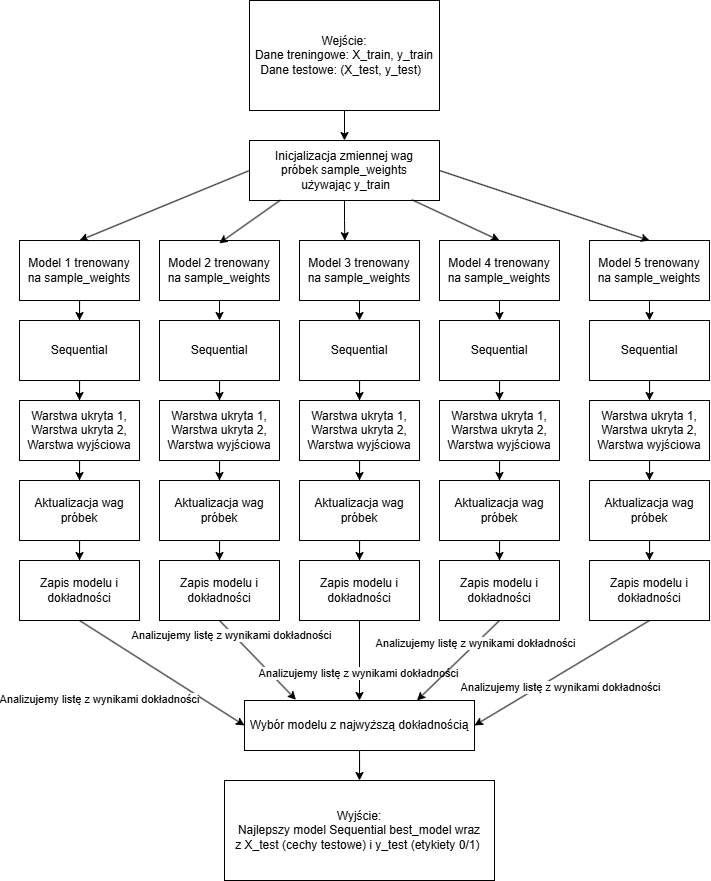

The diagram above was exported from draw.io. Its source (the exported page's mxGraphModel, read from the mxfile embedded in the PNG):
<mxGraphModel dx="2257" dy="786" grid="1" gridSize="10" guides="1" tooltips="1" connect="1" arrows="1" fold="1" page="1" pageScale="1" pageWidth="827" pageHeight="1169" math="0" shadow="0">
  <root>
    <mxCell id="0" />
    <mxCell id="1" parent="0" />
    <mxCell id="moFAYFXawhj7Ip98jeHH-72" style="edgeStyle=orthogonalEdgeStyle;rounded=0;orthogonalLoop=1;jettySize=auto;html=1;entryX=0.5;entryY=0;entryDx=0;entryDy=0;" edge="1" parent="1" source="moFAYFXawhj7Ip98jeHH-1" target="moFAYFXawhj7Ip98jeHH-2">
      <mxGeometry relative="1" as="geometry" />
    </mxCell>
    <mxCell id="moFAYFXawhj7Ip98jeHH-1" value="&lt;div&gt;Wejście:&lt;/div&gt;&lt;div&gt;&lt;span style=&quot;background-color: transparent; color: light-dark(rgb(0, 0, 0), rgb(255, 255, 255));&quot;&gt;Dane treningowe: X_train, y_train&lt;/span&gt;&lt;/div&gt;&lt;div&gt;&lt;span style=&quot;background-color: transparent; color: light-dark(rgb(0, 0, 0), rgb(255, 255, 255));&quot;&gt;Dane testowe: (X_test, y_test)&amp;nbsp;&amp;nbsp;&lt;/span&gt;&lt;/div&gt;" style="rounded=0;whiteSpace=wrap;html=1;" vertex="1" parent="1">
      <mxGeometry width="190" height="110" as="geometry" />
    </mxCell>
    <mxCell id="moFAYFXawhj7Ip98jeHH-2" value="&lt;div&gt;Inicjalizacja zmiennej wag próbek&amp;nbsp;&lt;span style=&quot;background-color: transparent; color: light-dark(rgb(0, 0, 0), rgb(255, 255, 255));&quot;&gt;sample_weights&lt;/span&gt;&lt;/div&gt;&lt;div&gt;&lt;span style=&quot;background-color: transparent; color: light-dark(rgb(0, 0, 0), rgb(255, 255, 255));&quot;&gt;&amp;nbsp;używając&amp;nbsp;&lt;/span&gt;&lt;span style=&quot;background-color: transparent; color: light-dark(rgb(0, 0, 0), rgb(255, 255, 255));&quot;&gt;y_train&lt;/span&gt;&lt;/div&gt;" style="rounded=0;whiteSpace=wrap;html=1;" vertex="1" parent="1">
      <mxGeometry y="140" width="190" height="60" as="geometry" />
    </mxCell>
    <mxCell id="moFAYFXawhj7Ip98jeHH-23" style="edgeStyle=orthogonalEdgeStyle;rounded=0;orthogonalLoop=1;jettySize=auto;html=1;entryX=0.5;entryY=0;entryDx=0;entryDy=0;" edge="1" parent="1" source="moFAYFXawhj7Ip98jeHH-4" target="moFAYFXawhj7Ip98jeHH-17">
      <mxGeometry relative="1" as="geometry" />
    </mxCell>
    <mxCell id="moFAYFXawhj7Ip98jeHH-4" value="Model 1 trenowany na&amp;nbsp;&lt;span style=&quot;background-color: transparent; color: light-dark(rgb(0, 0, 0), rgb(255, 255, 255));&quot;&gt;sample_weights&lt;/span&gt;" style="rounded=0;whiteSpace=wrap;html=1;" vertex="1" parent="1">
      <mxGeometry x="-230" y="240" width="120" height="60" as="geometry" />
    </mxCell>
    <mxCell id="moFAYFXawhj7Ip98jeHH-5" value="Model 2 trenowany na&amp;nbsp;&lt;span style=&quot;color: light-dark(rgb(0, 0, 0), rgb(255, 255, 255)); background-color: transparent;&quot;&gt;sample_weights&lt;/span&gt;" style="rounded=0;whiteSpace=wrap;html=1;" vertex="1" parent="1">
      <mxGeometry x="-90" y="240" width="120" height="60" as="geometry" />
    </mxCell>
    <mxCell id="moFAYFXawhj7Ip98jeHH-6" value="Model 5 trenowany na&amp;nbsp;&lt;span style=&quot;color: light-dark(rgb(0, 0, 0), rgb(255, 255, 255)); background-color: transparent;&quot;&gt;sample_weights&lt;/span&gt;" style="rounded=0;whiteSpace=wrap;html=1;" vertex="1" parent="1">
      <mxGeometry x="340" y="240" width="120" height="60" as="geometry" />
    </mxCell>
    <mxCell id="moFAYFXawhj7Ip98jeHH-7" value="Model 4 trenowany na&amp;nbsp;&lt;span style=&quot;color: light-dark(rgb(0, 0, 0), rgb(255, 255, 255)); background-color: transparent;&quot;&gt;sample_weights&lt;/span&gt;" style="rounded=0;whiteSpace=wrap;html=1;" vertex="1" parent="1">
      <mxGeometry x="190" y="240" width="120" height="60" as="geometry" />
    </mxCell>
    <mxCell id="moFAYFXawhj7Ip98jeHH-8" value="Model 3 trenowany na&amp;nbsp;&lt;span style=&quot;color: light-dark(rgb(0, 0, 0), rgb(255, 255, 255)); background-color: transparent;&quot;&gt;sample_weights&lt;/span&gt;" style="rounded=0;whiteSpace=wrap;html=1;" vertex="1" parent="1">
      <mxGeometry x="50" y="240" width="120" height="60" as="geometry" />
    </mxCell>
    <mxCell id="moFAYFXawhj7Ip98jeHH-11" style="edgeStyle=orthogonalEdgeStyle;rounded=0;orthogonalLoop=1;jettySize=auto;html=1;entryX=0.378;entryY=0.003;entryDx=0;entryDy=0;entryPerimeter=0;" edge="1" parent="1" source="moFAYFXawhj7Ip98jeHH-2" target="moFAYFXawhj7Ip98jeHH-8">
      <mxGeometry relative="1" as="geometry" />
    </mxCell>
    <mxCell id="moFAYFXawhj7Ip98jeHH-13" value="" style="endArrow=classic;html=1;rounded=0;exitX=0.163;exitY=0.993;exitDx=0;exitDy=0;exitPerimeter=0;entryX=0.498;entryY=0.047;entryDx=0;entryDy=0;entryPerimeter=0;" edge="1" parent="1" source="moFAYFXawhj7Ip98jeHH-2" target="moFAYFXawhj7Ip98jeHH-5">
      <mxGeometry width="50" height="50" relative="1" as="geometry">
        <mxPoint x="90" y="280" as="sourcePoint" />
        <mxPoint x="140" y="230" as="targetPoint" />
      </mxGeometry>
    </mxCell>
    <mxCell id="moFAYFXawhj7Ip98jeHH-14" value="" style="endArrow=classic;html=1;rounded=0;exitX=0;exitY=0.5;exitDx=0;exitDy=0;entryX=0.5;entryY=0;entryDx=0;entryDy=0;" edge="1" parent="1" source="moFAYFXawhj7Ip98jeHH-2" target="moFAYFXawhj7Ip98jeHH-4">
      <mxGeometry width="50" height="50" relative="1" as="geometry">
        <mxPoint x="90" y="280" as="sourcePoint" />
        <mxPoint x="140" y="230" as="targetPoint" />
      </mxGeometry>
    </mxCell>
    <mxCell id="moFAYFXawhj7Ip98jeHH-15" value="" style="endArrow=classic;html=1;rounded=0;entryX=0.5;entryY=0;entryDx=0;entryDy=0;exitX=1;exitY=0.5;exitDx=0;exitDy=0;" edge="1" parent="1" source="moFAYFXawhj7Ip98jeHH-2" target="moFAYFXawhj7Ip98jeHH-6">
      <mxGeometry width="50" height="50" relative="1" as="geometry">
        <mxPoint x="90" y="280" as="sourcePoint" />
        <mxPoint x="140" y="230" as="targetPoint" />
      </mxGeometry>
    </mxCell>
    <mxCell id="moFAYFXawhj7Ip98jeHH-16" value="" style="endArrow=classic;html=1;rounded=0;entryX=0.5;entryY=0;entryDx=0;entryDy=0;exitX=0.854;exitY=0.987;exitDx=0;exitDy=0;exitPerimeter=0;" edge="1" parent="1" source="moFAYFXawhj7Ip98jeHH-2" target="moFAYFXawhj7Ip98jeHH-7">
      <mxGeometry width="50" height="50" relative="1" as="geometry">
        <mxPoint x="90" y="280" as="sourcePoint" />
        <mxPoint x="140" y="230" as="targetPoint" />
      </mxGeometry>
    </mxCell>
    <mxCell id="moFAYFXawhj7Ip98jeHH-24" style="edgeStyle=orthogonalEdgeStyle;rounded=0;orthogonalLoop=1;jettySize=auto;html=1;entryX=0.5;entryY=0;entryDx=0;entryDy=0;" edge="1" parent="1" source="moFAYFXawhj7Ip98jeHH-17" target="moFAYFXawhj7Ip98jeHH-18">
      <mxGeometry relative="1" as="geometry" />
    </mxCell>
    <mxCell id="moFAYFXawhj7Ip98jeHH-17" value="&lt;div&gt;Sequential&lt;/div&gt;" style="rounded=0;whiteSpace=wrap;html=1;" vertex="1" parent="1">
      <mxGeometry x="-230" y="320" width="120" height="60" as="geometry" />
    </mxCell>
    <mxCell id="moFAYFXawhj7Ip98jeHH-25" style="edgeStyle=orthogonalEdgeStyle;rounded=0;orthogonalLoop=1;jettySize=auto;html=1;entryX=0.5;entryY=0;entryDx=0;entryDy=0;" edge="1" parent="1" source="moFAYFXawhj7Ip98jeHH-18" target="moFAYFXawhj7Ip98jeHH-21">
      <mxGeometry relative="1" as="geometry" />
    </mxCell>
    <mxCell id="moFAYFXawhj7Ip98jeHH-18" value="&lt;div&gt;Warstwa ukryta 1,&lt;/div&gt;&lt;div&gt;Warstwa ukryta 2,&lt;/div&gt;&lt;div&gt;Warstwa wyjściowa&lt;/div&gt;" style="rounded=0;whiteSpace=wrap;html=1;" vertex="1" parent="1">
      <mxGeometry x="-230" y="400" width="120" height="60" as="geometry" />
    </mxCell>
    <mxCell id="moFAYFXawhj7Ip98jeHH-26" style="edgeStyle=orthogonalEdgeStyle;rounded=0;orthogonalLoop=1;jettySize=auto;html=1;entryX=0.5;entryY=0;entryDx=0;entryDy=0;" edge="1" parent="1" source="moFAYFXawhj7Ip98jeHH-21" target="moFAYFXawhj7Ip98jeHH-22">
      <mxGeometry relative="1" as="geometry" />
    </mxCell>
    <mxCell id="moFAYFXawhj7Ip98jeHH-21" value="&lt;div&gt;Aktualizacja wag próbek&lt;/div&gt;" style="rounded=0;whiteSpace=wrap;html=1;" vertex="1" parent="1">
      <mxGeometry x="-230" y="480" width="120" height="60" as="geometry" />
    </mxCell>
    <mxCell id="moFAYFXawhj7Ip98jeHH-22" value="&lt;div&gt;Zapis modelu i dokładności&lt;/div&gt;" style="rounded=0;whiteSpace=wrap;html=1;" vertex="1" parent="1">
      <mxGeometry x="-230" y="560" width="120" height="60" as="geometry" />
    </mxCell>
    <mxCell id="moFAYFXawhj7Ip98jeHH-27" style="edgeStyle=orthogonalEdgeStyle;rounded=0;orthogonalLoop=1;jettySize=auto;html=1;entryX=0.5;entryY=0;entryDx=0;entryDy=0;" edge="1" parent="1" target="moFAYFXawhj7Ip98jeHH-29">
      <mxGeometry relative="1" as="geometry">
        <mxPoint x="-30" y="300" as="sourcePoint" />
      </mxGeometry>
    </mxCell>
    <mxCell id="moFAYFXawhj7Ip98jeHH-28" style="edgeStyle=orthogonalEdgeStyle;rounded=0;orthogonalLoop=1;jettySize=auto;html=1;entryX=0.5;entryY=0;entryDx=0;entryDy=0;" edge="1" parent="1" source="moFAYFXawhj7Ip98jeHH-29" target="moFAYFXawhj7Ip98jeHH-31">
      <mxGeometry relative="1" as="geometry" />
    </mxCell>
    <mxCell id="moFAYFXawhj7Ip98jeHH-29" value="&lt;div&gt;Sequential&lt;/div&gt;" style="rounded=0;whiteSpace=wrap;html=1;" vertex="1" parent="1">
      <mxGeometry x="-90" y="320" width="120" height="60" as="geometry" />
    </mxCell>
    <mxCell id="moFAYFXawhj7Ip98jeHH-30" style="edgeStyle=orthogonalEdgeStyle;rounded=0;orthogonalLoop=1;jettySize=auto;html=1;entryX=0.5;entryY=0;entryDx=0;entryDy=0;" edge="1" parent="1" source="moFAYFXawhj7Ip98jeHH-31" target="moFAYFXawhj7Ip98jeHH-33">
      <mxGeometry relative="1" as="geometry" />
    </mxCell>
    <mxCell id="moFAYFXawhj7Ip98jeHH-31" value="&lt;div&gt;Warstwa ukryta 1,&lt;/div&gt;&lt;div&gt;Warstwa ukryta 2,&lt;/div&gt;&lt;div&gt;Warstwa wyjściowa&lt;/div&gt;" style="rounded=0;whiteSpace=wrap;html=1;" vertex="1" parent="1">
      <mxGeometry x="-90" y="400" width="120" height="60" as="geometry" />
    </mxCell>
    <mxCell id="moFAYFXawhj7Ip98jeHH-32" style="edgeStyle=orthogonalEdgeStyle;rounded=0;orthogonalLoop=1;jettySize=auto;html=1;entryX=0.5;entryY=0;entryDx=0;entryDy=0;" edge="1" parent="1" source="moFAYFXawhj7Ip98jeHH-33" target="moFAYFXawhj7Ip98jeHH-34">
      <mxGeometry relative="1" as="geometry" />
    </mxCell>
    <mxCell id="moFAYFXawhj7Ip98jeHH-33" value="&lt;div&gt;Aktualizacja wag próbek&lt;/div&gt;" style="rounded=0;whiteSpace=wrap;html=1;" vertex="1" parent="1">
      <mxGeometry x="-90" y="480" width="120" height="60" as="geometry" />
    </mxCell>
    <mxCell id="moFAYFXawhj7Ip98jeHH-34" value="&lt;div&gt;Zapis modelu i dokładności&lt;/div&gt;" style="rounded=0;whiteSpace=wrap;html=1;" vertex="1" parent="1">
      <mxGeometry x="-90" y="560" width="120" height="60" as="geometry" />
    </mxCell>
    <mxCell id="moFAYFXawhj7Ip98jeHH-35" style="edgeStyle=orthogonalEdgeStyle;rounded=0;orthogonalLoop=1;jettySize=auto;html=1;entryX=0.5;entryY=0;entryDx=0;entryDy=0;" edge="1" parent="1" target="moFAYFXawhj7Ip98jeHH-37">
      <mxGeometry relative="1" as="geometry">
        <mxPoint x="110" y="300" as="sourcePoint" />
      </mxGeometry>
    </mxCell>
    <mxCell id="moFAYFXawhj7Ip98jeHH-36" style="edgeStyle=orthogonalEdgeStyle;rounded=0;orthogonalLoop=1;jettySize=auto;html=1;entryX=0.5;entryY=0;entryDx=0;entryDy=0;" edge="1" parent="1" source="moFAYFXawhj7Ip98jeHH-37" target="moFAYFXawhj7Ip98jeHH-39">
      <mxGeometry relative="1" as="geometry" />
    </mxCell>
    <mxCell id="moFAYFXawhj7Ip98jeHH-37" value="&lt;div&gt;Sequential&lt;/div&gt;" style="rounded=0;whiteSpace=wrap;html=1;" vertex="1" parent="1">
      <mxGeometry x="50" y="320" width="120" height="60" as="geometry" />
    </mxCell>
    <mxCell id="moFAYFXawhj7Ip98jeHH-38" style="edgeStyle=orthogonalEdgeStyle;rounded=0;orthogonalLoop=1;jettySize=auto;html=1;entryX=0.5;entryY=0;entryDx=0;entryDy=0;" edge="1" parent="1" source="moFAYFXawhj7Ip98jeHH-39" target="moFAYFXawhj7Ip98jeHH-41">
      <mxGeometry relative="1" as="geometry" />
    </mxCell>
    <mxCell id="moFAYFXawhj7Ip98jeHH-39" value="&lt;div&gt;Warstwa ukryta 1,&lt;/div&gt;&lt;div&gt;Warstwa ukryta 2,&lt;/div&gt;&lt;div&gt;Warstwa wyjściowa&lt;/div&gt;" style="rounded=0;whiteSpace=wrap;html=1;" vertex="1" parent="1">
      <mxGeometry x="50" y="400" width="120" height="60" as="geometry" />
    </mxCell>
    <mxCell id="moFAYFXawhj7Ip98jeHH-40" style="edgeStyle=orthogonalEdgeStyle;rounded=0;orthogonalLoop=1;jettySize=auto;html=1;entryX=0.5;entryY=0;entryDx=0;entryDy=0;" edge="1" parent="1" source="moFAYFXawhj7Ip98jeHH-41" target="moFAYFXawhj7Ip98jeHH-42">
      <mxGeometry relative="1" as="geometry" />
    </mxCell>
    <mxCell id="moFAYFXawhj7Ip98jeHH-41" value="&lt;div&gt;Aktualizacja wag próbek&lt;/div&gt;" style="rounded=0;whiteSpace=wrap;html=1;" vertex="1" parent="1">
      <mxGeometry x="50" y="480" width="120" height="60" as="geometry" />
    </mxCell>
    <mxCell id="moFAYFXawhj7Ip98jeHH-42" value="&lt;div&gt;Zapis modelu i dokładności&lt;/div&gt;" style="rounded=0;whiteSpace=wrap;html=1;" vertex="1" parent="1">
      <mxGeometry x="50" y="560" width="120" height="60" as="geometry" />
    </mxCell>
    <mxCell id="moFAYFXawhj7Ip98jeHH-43" style="edgeStyle=orthogonalEdgeStyle;rounded=0;orthogonalLoop=1;jettySize=auto;html=1;entryX=0.5;entryY=0;entryDx=0;entryDy=0;" edge="1" parent="1" target="moFAYFXawhj7Ip98jeHH-45">
      <mxGeometry relative="1" as="geometry">
        <mxPoint x="250" y="300" as="sourcePoint" />
      </mxGeometry>
    </mxCell>
    <mxCell id="moFAYFXawhj7Ip98jeHH-44" style="edgeStyle=orthogonalEdgeStyle;rounded=0;orthogonalLoop=1;jettySize=auto;html=1;entryX=0.5;entryY=0;entryDx=0;entryDy=0;" edge="1" parent="1" source="moFAYFXawhj7Ip98jeHH-45" target="moFAYFXawhj7Ip98jeHH-47">
      <mxGeometry relative="1" as="geometry" />
    </mxCell>
    <mxCell id="moFAYFXawhj7Ip98jeHH-45" value="&lt;div&gt;Sequential&lt;/div&gt;" style="rounded=0;whiteSpace=wrap;html=1;" vertex="1" parent="1">
      <mxGeometry x="190" y="320" width="120" height="60" as="geometry" />
    </mxCell>
    <mxCell id="moFAYFXawhj7Ip98jeHH-46" style="edgeStyle=orthogonalEdgeStyle;rounded=0;orthogonalLoop=1;jettySize=auto;html=1;entryX=0.5;entryY=0;entryDx=0;entryDy=0;" edge="1" parent="1" source="moFAYFXawhj7Ip98jeHH-47" target="moFAYFXawhj7Ip98jeHH-49">
      <mxGeometry relative="1" as="geometry" />
    </mxCell>
    <mxCell id="moFAYFXawhj7Ip98jeHH-47" value="&lt;div&gt;Warstwa ukryta 1,&lt;/div&gt;&lt;div&gt;Warstwa ukryta 2,&lt;/div&gt;&lt;div&gt;Warstwa wyjściowa&lt;/div&gt;" style="rounded=0;whiteSpace=wrap;html=1;" vertex="1" parent="1">
      <mxGeometry x="190" y="400" width="120" height="60" as="geometry" />
    </mxCell>
    <mxCell id="moFAYFXawhj7Ip98jeHH-48" style="edgeStyle=orthogonalEdgeStyle;rounded=0;orthogonalLoop=1;jettySize=auto;html=1;entryX=0.5;entryY=0;entryDx=0;entryDy=0;" edge="1" parent="1" source="moFAYFXawhj7Ip98jeHH-49" target="moFAYFXawhj7Ip98jeHH-50">
      <mxGeometry relative="1" as="geometry" />
    </mxCell>
    <mxCell id="moFAYFXawhj7Ip98jeHH-49" value="&lt;div&gt;Aktualizacja wag próbek&lt;/div&gt;" style="rounded=0;whiteSpace=wrap;html=1;" vertex="1" parent="1">
      <mxGeometry x="190" y="480" width="120" height="60" as="geometry" />
    </mxCell>
    <mxCell id="moFAYFXawhj7Ip98jeHH-50" value="&lt;div&gt;Zapis modelu i dokładności&lt;/div&gt;" style="rounded=0;whiteSpace=wrap;html=1;" vertex="1" parent="1">
      <mxGeometry x="190" y="560" width="120" height="60" as="geometry" />
    </mxCell>
    <mxCell id="moFAYFXawhj7Ip98jeHH-51" style="edgeStyle=orthogonalEdgeStyle;rounded=0;orthogonalLoop=1;jettySize=auto;html=1;entryX=0.5;entryY=0;entryDx=0;entryDy=0;" edge="1" parent="1" target="moFAYFXawhj7Ip98jeHH-53">
      <mxGeometry relative="1" as="geometry">
        <mxPoint x="400" y="300" as="sourcePoint" />
      </mxGeometry>
    </mxCell>
    <mxCell id="moFAYFXawhj7Ip98jeHH-52" style="edgeStyle=orthogonalEdgeStyle;rounded=0;orthogonalLoop=1;jettySize=auto;html=1;entryX=0.5;entryY=0;entryDx=0;entryDy=0;" edge="1" parent="1" source="moFAYFXawhj7Ip98jeHH-53" target="moFAYFXawhj7Ip98jeHH-55">
      <mxGeometry relative="1" as="geometry" />
    </mxCell>
    <mxCell id="moFAYFXawhj7Ip98jeHH-53" value="&lt;div&gt;Sequential&lt;/div&gt;" style="rounded=0;whiteSpace=wrap;html=1;" vertex="1" parent="1">
      <mxGeometry x="340" y="320" width="120" height="60" as="geometry" />
    </mxCell>
    <mxCell id="moFAYFXawhj7Ip98jeHH-54" style="edgeStyle=orthogonalEdgeStyle;rounded=0;orthogonalLoop=1;jettySize=auto;html=1;entryX=0.5;entryY=0;entryDx=0;entryDy=0;" edge="1" parent="1" source="moFAYFXawhj7Ip98jeHH-55" target="moFAYFXawhj7Ip98jeHH-57">
      <mxGeometry relative="1" as="geometry" />
    </mxCell>
    <mxCell id="moFAYFXawhj7Ip98jeHH-55" value="&lt;div&gt;Warstwa ukryta 1,&lt;/div&gt;&lt;div&gt;Warstwa ukryta 2,&lt;/div&gt;&lt;div&gt;Warstwa wyjściowa&lt;/div&gt;" style="rounded=0;whiteSpace=wrap;html=1;" vertex="1" parent="1">
      <mxGeometry x="340" y="400" width="120" height="60" as="geometry" />
    </mxCell>
    <mxCell id="moFAYFXawhj7Ip98jeHH-56" style="edgeStyle=orthogonalEdgeStyle;rounded=0;orthogonalLoop=1;jettySize=auto;html=1;entryX=0.5;entryY=0;entryDx=0;entryDy=0;" edge="1" parent="1" source="moFAYFXawhj7Ip98jeHH-57" target="moFAYFXawhj7Ip98jeHH-58">
      <mxGeometry relative="1" as="geometry" />
    </mxCell>
    <mxCell id="moFAYFXawhj7Ip98jeHH-57" value="&lt;div&gt;Aktualizacja wag próbek&lt;/div&gt;" style="rounded=0;whiteSpace=wrap;html=1;" vertex="1" parent="1">
      <mxGeometry x="340" y="480" width="120" height="60" as="geometry" />
    </mxCell>
    <mxCell id="moFAYFXawhj7Ip98jeHH-58" value="&lt;div&gt;Zapis modelu i dokładności&lt;/div&gt;" style="rounded=0;whiteSpace=wrap;html=1;" vertex="1" parent="1">
      <mxGeometry x="340" y="560" width="120" height="60" as="geometry" />
    </mxCell>
    <mxCell id="moFAYFXawhj7Ip98jeHH-71" style="edgeStyle=orthogonalEdgeStyle;rounded=0;orthogonalLoop=1;jettySize=auto;html=1;entryX=0.5;entryY=0;entryDx=0;entryDy=0;" edge="1" parent="1" source="moFAYFXawhj7Ip98jeHH-59" target="moFAYFXawhj7Ip98jeHH-70">
      <mxGeometry relative="1" as="geometry" />
    </mxCell>
    <mxCell id="moFAYFXawhj7Ip98jeHH-59" value="&lt;div&gt;Wybór modelu z&amp;nbsp;&lt;span style=&quot;background-color: transparent; color: light-dark(rgb(0, 0, 0), rgb(255, 255, 255));&quot;&gt;najwyższą dokładnością&lt;/span&gt;&lt;/div&gt;" style="rounded=0;whiteSpace=wrap;html=1;" vertex="1" parent="1">
      <mxGeometry x="-5" y="700" width="230" height="50" as="geometry" />
    </mxCell>
    <mxCell id="moFAYFXawhj7Ip98jeHH-60" value="" style="endArrow=classic;html=1;rounded=0;exitX=0.5;exitY=1;exitDx=0;exitDy=0;entryX=0;entryY=0.5;entryDx=0;entryDy=0;" edge="1" parent="1" source="moFAYFXawhj7Ip98jeHH-22" target="moFAYFXawhj7Ip98jeHH-59">
      <mxGeometry width="50" height="50" relative="1" as="geometry">
        <mxPoint x="250" y="720" as="sourcePoint" />
        <mxPoint x="300" y="670" as="targetPoint" />
      </mxGeometry>
    </mxCell>
    <mxCell id="moFAYFXawhj7Ip98jeHH-61" value="&lt;div&gt;Analizujemy listę z wynikami dokładności&lt;/div&gt;" style="edgeLabel;html=1;align=center;verticalAlign=middle;resizable=0;points=[];" vertex="1" connectable="0" parent="moFAYFXawhj7Ip98jeHH-60">
      <mxGeometry x="-0.3207" y="-2" relative="1" as="geometry">
        <mxPoint x="-35" y="41" as="offset" />
      </mxGeometry>
    </mxCell>
    <mxCell id="moFAYFXawhj7Ip98jeHH-62" value="" style="endArrow=classic;html=1;rounded=0;exitX=0.5;exitY=1;exitDx=0;exitDy=0;entryX=0.224;entryY=-0.014;entryDx=0;entryDy=0;entryPerimeter=0;" edge="1" parent="1" source="moFAYFXawhj7Ip98jeHH-34" target="moFAYFXawhj7Ip98jeHH-59">
      <mxGeometry width="50" height="50" relative="1" as="geometry">
        <mxPoint x="250" y="720" as="sourcePoint" />
        <mxPoint x="300" y="670" as="targetPoint" />
      </mxGeometry>
    </mxCell>
    <mxCell id="moFAYFXawhj7Ip98jeHH-63" value="Analizujemy listę z wynikami dokładności" style="edgeLabel;html=1;align=center;verticalAlign=middle;resizable=0;points=[];" vertex="1" connectable="0" parent="moFAYFXawhj7Ip98jeHH-62">
      <mxGeometry x="-0.6678" y="-2" relative="1" as="geometry">
        <mxPoint as="offset" />
      </mxGeometry>
    </mxCell>
    <mxCell id="moFAYFXawhj7Ip98jeHH-64" value="" style="endArrow=classic;html=1;rounded=0;exitX=0.5;exitY=1;exitDx=0;exitDy=0;entryX=0.5;entryY=0;entryDx=0;entryDy=0;" edge="1" parent="1" source="moFAYFXawhj7Ip98jeHH-42" target="moFAYFXawhj7Ip98jeHH-59">
      <mxGeometry width="50" height="50" relative="1" as="geometry">
        <mxPoint x="250" y="720" as="sourcePoint" />
        <mxPoint x="300" y="670" as="targetPoint" />
      </mxGeometry>
    </mxCell>
    <mxCell id="moFAYFXawhj7Ip98jeHH-65" value="Analizujemy listę z wynikami dokładności" style="edgeLabel;html=1;align=center;verticalAlign=middle;resizable=0;points=[];" vertex="1" connectable="0" parent="moFAYFXawhj7Ip98jeHH-64">
      <mxGeometry x="0.5531" y="-1" relative="1" as="geometry">
        <mxPoint y="-9" as="offset" />
      </mxGeometry>
    </mxCell>
    <mxCell id="moFAYFXawhj7Ip98jeHH-66" value="" style="endArrow=classic;html=1;rounded=0;exitX=0.5;exitY=1;exitDx=0;exitDy=0;entryX=0.75;entryY=0;entryDx=0;entryDy=0;" edge="1" parent="1" source="moFAYFXawhj7Ip98jeHH-50" target="moFAYFXawhj7Ip98jeHH-59">
      <mxGeometry width="50" height="50" relative="1" as="geometry">
        <mxPoint x="250" y="720" as="sourcePoint" />
        <mxPoint x="300" y="670" as="targetPoint" />
      </mxGeometry>
    </mxCell>
    <mxCell id="moFAYFXawhj7Ip98jeHH-67" value="Analizujemy listę z wynikami dokładności" style="edgeLabel;html=1;align=center;verticalAlign=middle;resizable=0;points=[];" vertex="1" connectable="0" parent="moFAYFXawhj7Ip98jeHH-66">
      <mxGeometry x="-0.4198" y="-1" relative="1" as="geometry">
        <mxPoint as="offset" />
      </mxGeometry>
    </mxCell>
    <mxCell id="moFAYFXawhj7Ip98jeHH-68" value="" style="endArrow=classic;html=1;rounded=0;exitX=0.5;exitY=1;exitDx=0;exitDy=0;entryX=1;entryY=0.5;entryDx=0;entryDy=0;" edge="1" parent="1" source="moFAYFXawhj7Ip98jeHH-58" target="moFAYFXawhj7Ip98jeHH-59">
      <mxGeometry width="50" height="50" relative="1" as="geometry">
        <mxPoint x="250" y="720" as="sourcePoint" />
        <mxPoint x="300" y="670" as="targetPoint" />
      </mxGeometry>
    </mxCell>
    <mxCell id="moFAYFXawhj7Ip98jeHH-69" value="Analizujemy listę z wynikami dokładności" style="edgeLabel;html=1;align=center;verticalAlign=middle;resizable=0;points=[];" vertex="1" connectable="0" parent="moFAYFXawhj7Ip98jeHH-68">
      <mxGeometry x="0.338" y="-1" relative="1" as="geometry">
        <mxPoint x="28" y="-3" as="offset" />
      </mxGeometry>
    </mxCell>
    <mxCell id="moFAYFXawhj7Ip98jeHH-70" value="&lt;div&gt;Wyjście:&lt;/div&gt;&lt;div&gt;&lt;span style=&quot;background-color: transparent; color: light-dark(rgb(0, 0, 0), rgb(255, 255, 255));&quot;&gt;Najlepszy model Sequential&amp;nbsp;&lt;/span&gt;&lt;span style=&quot;background-color: transparent; color: light-dark(rgb(0, 0, 0), rgb(255, 255, 255));&quot;&gt;best_model&lt;/span&gt;&lt;span style=&quot;background-color: transparent; color: light-dark(rgb(0, 0, 0), rgb(255, 255, 255));&quot;&gt;&amp;nbsp;wraz z&amp;nbsp;&lt;/span&gt;&lt;span style=&quot;background-color: transparent; color: light-dark(rgb(0, 0, 0), rgb(255, 255, 255));&quot;&gt;X_test (c&lt;/span&gt;&lt;span style=&quot;background-color: transparent; color: light-dark(rgb(0, 0, 0), rgb(255, 255, 255));&quot;&gt;echy testowe&lt;/span&gt;&lt;span style=&quot;background-color: transparent; color: light-dark(rgb(0, 0, 0), rgb(255, 255, 255));&quot;&gt;) i&amp;nbsp;&lt;/span&gt;&lt;span style=&quot;background-color: transparent; color: light-dark(rgb(0, 0, 0), rgb(255, 255, 255));&quot;&gt;y_test (etykiety 0/1)&lt;/span&gt;&lt;span style=&quot;background-color: transparent; color: light-dark(rgb(0, 0, 0), rgb(255, 255, 255));&quot;&gt;&amp;nbsp;&lt;/span&gt;&lt;/div&gt;" style="rounded=0;whiteSpace=wrap;html=1;" vertex="1" parent="1">
      <mxGeometry x="-25" y="780" width="270" height="100" as="geometry" />
    </mxCell>
  </root>
</mxGraphModel>